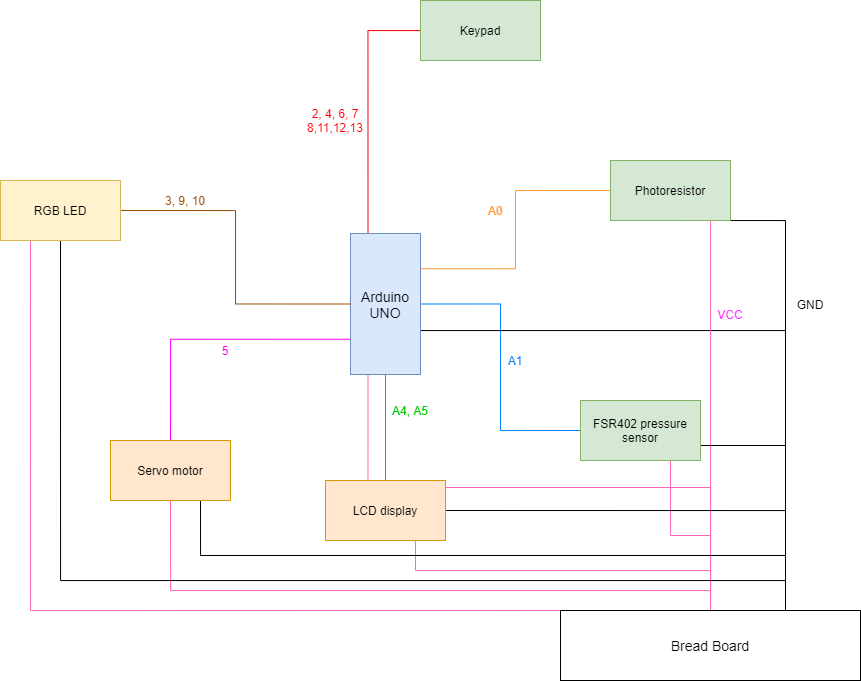

The diagram above was exported from draw.io. Its source (the exported page's mxGraphModel, read from the mxfile embedded in the PNG):
<mxGraphModel dx="1221" dy="645" grid="1" gridSize="10" guides="1" tooltips="1" connect="1" arrows="0" fold="1" page="1" pageScale="1" pageWidth="1169" pageHeight="827" math="0" shadow="0">
  <root>
    <mxCell id="0" />
    <mxCell id="1" parent="0" />
    <mxCell id="CZf1cjjdS-GejN4nDbSF-3" style="rounded=0;orthogonalLoop=1;jettySize=auto;html=1;exitX=0.25;exitY=0;exitDx=0;exitDy=0;entryX=0;entryY=0.25;entryDx=0;entryDy=0;startArrow=none;startFill=0;edgeStyle=orthogonalEdgeStyle;endArrow=none;endFill=0;strokeColor=#FF0000;" edge="1" parent="1" source="CZf1cjjdS-GejN4nDbSF-1" target="CZf1cjjdS-GejN4nDbSF-2">
      <mxGeometry relative="1" as="geometry">
        <Array as="points">
          <mxPoint x="567" y="140" />
          <mxPoint x="620" y="140" />
        </Array>
      </mxGeometry>
    </mxCell>
    <mxCell id="CZf1cjjdS-GejN4nDbSF-6" style="edgeStyle=orthogonalEdgeStyle;rounded=0;orthogonalLoop=1;jettySize=auto;html=1;exitX=1;exitY=0.25;exitDx=0;exitDy=0;entryX=0;entryY=0.5;entryDx=0;entryDy=0;startArrow=none;startFill=0;endArrow=none;endFill=0;strokeColor=#FF9933;" edge="1" parent="1" source="CZf1cjjdS-GejN4nDbSF-1" target="CZf1cjjdS-GejN4nDbSF-5">
      <mxGeometry relative="1" as="geometry" />
    </mxCell>
    <mxCell id="CZf1cjjdS-GejN4nDbSF-10" style="edgeStyle=orthogonalEdgeStyle;rounded=0;orthogonalLoop=1;jettySize=auto;html=1;exitX=1;exitY=0.5;exitDx=0;exitDy=0;entryX=0;entryY=0.5;entryDx=0;entryDy=0;startArrow=none;startFill=0;endArrow=none;endFill=0;strokeColor=#007FFF;" edge="1" parent="1" source="CZf1cjjdS-GejN4nDbSF-1" target="CZf1cjjdS-GejN4nDbSF-8">
      <mxGeometry relative="1" as="geometry" />
    </mxCell>
    <mxCell id="CZf1cjjdS-GejN4nDbSF-13" style="edgeStyle=orthogonalEdgeStyle;rounded=0;orthogonalLoop=1;jettySize=auto;html=1;exitX=0.5;exitY=1;exitDx=0;exitDy=0;entryX=0.5;entryY=0;entryDx=0;entryDy=0;startArrow=none;startFill=0;endArrow=none;endFill=0;strokeColor=#00CC00;" edge="1" parent="1" source="CZf1cjjdS-GejN4nDbSF-1" target="CZf1cjjdS-GejN4nDbSF-12">
      <mxGeometry relative="1" as="geometry" />
    </mxCell>
    <mxCell id="CZf1cjjdS-GejN4nDbSF-15" style="edgeStyle=orthogonalEdgeStyle;rounded=0;orthogonalLoop=1;jettySize=auto;html=1;exitX=0;exitY=0.75;exitDx=0;exitDy=0;entryX=0.5;entryY=0;entryDx=0;entryDy=0;startArrow=none;startFill=0;endArrow=none;endFill=0;strokeColor=#FF00FF;" edge="1" parent="1" source="CZf1cjjdS-GejN4nDbSF-1" target="CZf1cjjdS-GejN4nDbSF-14">
      <mxGeometry relative="1" as="geometry" />
    </mxCell>
    <mxCell id="CZf1cjjdS-GejN4nDbSF-37" style="edgeStyle=orthogonalEdgeStyle;rounded=0;orthogonalLoop=1;jettySize=auto;html=1;exitX=0.25;exitY=1;exitDx=0;exitDy=0;startArrow=none;startFill=0;endArrow=none;endFill=0;strokeColor=#FF66B3;" edge="1" parent="1" source="CZf1cjjdS-GejN4nDbSF-1">
      <mxGeometry relative="1" as="geometry">
        <mxPoint x="910" y="710" as="targetPoint" />
      </mxGeometry>
    </mxCell>
    <mxCell id="CZf1cjjdS-GejN4nDbSF-38" style="edgeStyle=orthogonalEdgeStyle;rounded=0;orthogonalLoop=1;jettySize=auto;html=1;exitX=0.75;exitY=1;exitDx=0;exitDy=0;entryX=0.75;entryY=0;entryDx=0;entryDy=0;startArrow=none;startFill=0;endArrow=none;endFill=0;" edge="1" parent="1" source="CZf1cjjdS-GejN4nDbSF-1" target="CZf1cjjdS-GejN4nDbSF-21">
      <mxGeometry relative="1" as="geometry">
        <Array as="points">
          <mxPoint x="603" y="440" />
          <mxPoint x="985" y="440" />
        </Array>
      </mxGeometry>
    </mxCell>
    <mxCell id="CZf1cjjdS-GejN4nDbSF-1" value="&lt;font style=&quot;font-size: 14px&quot;&gt;Arduino UNO&lt;/font&gt;" style="rounded=0;whiteSpace=wrap;html=1;fillColor=#dae8fc;strokeColor=#6c8ebf;" vertex="1" parent="1">
      <mxGeometry x="550" y="343" width="70" height="141" as="geometry" />
    </mxCell>
    <mxCell id="CZf1cjjdS-GejN4nDbSF-2" value="Keypad" style="rounded=0;whiteSpace=wrap;html=1;fillColor=#d5e8d4;strokeColor=#82b366;" vertex="1" parent="1">
      <mxGeometry x="620" y="110" width="120" height="60" as="geometry" />
    </mxCell>
    <mxCell id="CZf1cjjdS-GejN4nDbSF-4" value="&lt;font color=&quot;#ff0000&quot;&gt;2, 4, 6, 7&lt;br&gt;8,11,12,13&lt;/font&gt;" style="text;html=1;strokeColor=none;fillColor=none;align=center;verticalAlign=middle;whiteSpace=wrap;rounded=0;" vertex="1" parent="1">
      <mxGeometry x="500" y="220" width="70" height="20" as="geometry" />
    </mxCell>
    <mxCell id="CZf1cjjdS-GejN4nDbSF-22" style="edgeStyle=orthogonalEdgeStyle;rounded=0;orthogonalLoop=1;jettySize=auto;html=1;exitX=0.75;exitY=1;exitDx=0;exitDy=0;entryX=0.75;entryY=0;entryDx=0;entryDy=0;startArrow=none;startFill=0;endArrow=none;endFill=0;" edge="1" parent="1" source="CZf1cjjdS-GejN4nDbSF-5" target="CZf1cjjdS-GejN4nDbSF-21">
      <mxGeometry relative="1" as="geometry">
        <Array as="points">
          <mxPoint x="985" y="330" />
        </Array>
      </mxGeometry>
    </mxCell>
    <mxCell id="CZf1cjjdS-GejN4nDbSF-31" style="edgeStyle=orthogonalEdgeStyle;rounded=0;orthogonalLoop=1;jettySize=auto;html=1;exitX=0.5;exitY=1;exitDx=0;exitDy=0;startArrow=none;startFill=0;endArrow=none;endFill=0;strokeColor=#FF66B3;" edge="1" parent="1" source="CZf1cjjdS-GejN4nDbSF-5" target="CZf1cjjdS-GejN4nDbSF-21">
      <mxGeometry relative="1" as="geometry">
        <Array as="points">
          <mxPoint x="910" y="330" />
        </Array>
      </mxGeometry>
    </mxCell>
    <mxCell id="CZf1cjjdS-GejN4nDbSF-5" value="Photoresistor" style="rounded=0;whiteSpace=wrap;html=1;fillColor=#d5e8d4;strokeColor=#82b366;" vertex="1" parent="1">
      <mxGeometry x="810" y="270" width="120" height="60" as="geometry" />
    </mxCell>
    <mxCell id="CZf1cjjdS-GejN4nDbSF-7" value="&lt;font color=&quot;#ff9933&quot;&gt;A0&lt;/font&gt;" style="text;html=1;strokeColor=none;fillColor=none;align=center;verticalAlign=middle;whiteSpace=wrap;rounded=0;" vertex="1" parent="1">
      <mxGeometry x="660" y="310" width="70" height="20" as="geometry" />
    </mxCell>
    <mxCell id="CZf1cjjdS-GejN4nDbSF-26" style="edgeStyle=orthogonalEdgeStyle;rounded=0;orthogonalLoop=1;jettySize=auto;html=1;exitX=1;exitY=0.75;exitDx=0;exitDy=0;entryX=0.75;entryY=0;entryDx=0;entryDy=0;startArrow=none;startFill=0;endArrow=none;endFill=0;" edge="1" parent="1" source="CZf1cjjdS-GejN4nDbSF-8" target="CZf1cjjdS-GejN4nDbSF-21">
      <mxGeometry relative="1" as="geometry" />
    </mxCell>
    <mxCell id="CZf1cjjdS-GejN4nDbSF-32" style="edgeStyle=orthogonalEdgeStyle;rounded=0;orthogonalLoop=1;jettySize=auto;html=1;exitX=0.75;exitY=1;exitDx=0;exitDy=0;entryX=0.5;entryY=0;entryDx=0;entryDy=0;startArrow=none;startFill=0;endArrow=none;endFill=0;strokeColor=#FF66B3;" edge="1" parent="1" source="CZf1cjjdS-GejN4nDbSF-8" target="CZf1cjjdS-GejN4nDbSF-21">
      <mxGeometry relative="1" as="geometry" />
    </mxCell>
    <mxCell id="CZf1cjjdS-GejN4nDbSF-8" value="FSR402 pressure sensor" style="rounded=0;whiteSpace=wrap;html=1;fillColor=#d5e8d4;strokeColor=#82b366;" vertex="1" parent="1">
      <mxGeometry x="780" y="510" width="120" height="60" as="geometry" />
    </mxCell>
    <mxCell id="CZf1cjjdS-GejN4nDbSF-11" value="&lt;font color=&quot;#007fff&quot;&gt;A1&lt;/font&gt;" style="text;html=1;strokeColor=none;fillColor=none;align=center;verticalAlign=middle;whiteSpace=wrap;rounded=0;" vertex="1" parent="1">
      <mxGeometry x="680" y="460" width="70" height="20" as="geometry" />
    </mxCell>
    <mxCell id="CZf1cjjdS-GejN4nDbSF-25" style="edgeStyle=orthogonalEdgeStyle;rounded=0;orthogonalLoop=1;jettySize=auto;html=1;exitX=1;exitY=0.5;exitDx=0;exitDy=0;entryX=0.75;entryY=0;entryDx=0;entryDy=0;startArrow=none;startFill=0;endArrow=none;endFill=0;" edge="1" parent="1" source="CZf1cjjdS-GejN4nDbSF-12" target="CZf1cjjdS-GejN4nDbSF-21">
      <mxGeometry relative="1" as="geometry" />
    </mxCell>
    <mxCell id="CZf1cjjdS-GejN4nDbSF-33" style="edgeStyle=orthogonalEdgeStyle;rounded=0;orthogonalLoop=1;jettySize=auto;html=1;exitX=0.75;exitY=1;exitDx=0;exitDy=0;startArrow=none;startFill=0;endArrow=none;endFill=0;strokeColor=#FF66B3;" edge="1" parent="1" source="CZf1cjjdS-GejN4nDbSF-12">
      <mxGeometry relative="1" as="geometry">
        <mxPoint x="910" y="710" as="targetPoint" />
      </mxGeometry>
    </mxCell>
    <mxCell id="CZf1cjjdS-GejN4nDbSF-12" value="LCD display" style="rounded=0;whiteSpace=wrap;html=1;fillColor=#ffe6cc;strokeColor=#d79b00;" vertex="1" parent="1">
      <mxGeometry x="525" y="590" width="120" height="60" as="geometry" />
    </mxCell>
    <mxCell id="CZf1cjjdS-GejN4nDbSF-27" style="edgeStyle=orthogonalEdgeStyle;rounded=0;orthogonalLoop=1;jettySize=auto;html=1;exitX=0.75;exitY=1;exitDx=0;exitDy=0;entryX=0.75;entryY=0;entryDx=0;entryDy=0;startArrow=none;startFill=0;endArrow=none;endFill=0;" edge="1" parent="1" source="CZf1cjjdS-GejN4nDbSF-14" target="CZf1cjjdS-GejN4nDbSF-21">
      <mxGeometry relative="1" as="geometry" />
    </mxCell>
    <mxCell id="CZf1cjjdS-GejN4nDbSF-34" style="edgeStyle=orthogonalEdgeStyle;rounded=0;orthogonalLoop=1;jettySize=auto;html=1;exitX=0.5;exitY=1;exitDx=0;exitDy=0;entryX=0.5;entryY=0;entryDx=0;entryDy=0;startArrow=none;startFill=0;endArrow=none;endFill=0;strokeColor=#FF66B3;" edge="1" parent="1" source="CZf1cjjdS-GejN4nDbSF-14" target="CZf1cjjdS-GejN4nDbSF-21">
      <mxGeometry relative="1" as="geometry">
        <Array as="points">
          <mxPoint x="370" y="700" />
          <mxPoint x="910" y="700" />
        </Array>
      </mxGeometry>
    </mxCell>
    <mxCell id="CZf1cjjdS-GejN4nDbSF-14" value="Servo motor" style="rounded=0;whiteSpace=wrap;html=1;fillColor=#ffe6cc;strokeColor=#d79b00;" vertex="1" parent="1">
      <mxGeometry x="310" y="550" width="120" height="60" as="geometry" />
    </mxCell>
    <mxCell id="CZf1cjjdS-GejN4nDbSF-17" style="edgeStyle=orthogonalEdgeStyle;rounded=0;orthogonalLoop=1;jettySize=auto;html=1;exitX=1;exitY=0.5;exitDx=0;exitDy=0;entryX=0;entryY=0.5;entryDx=0;entryDy=0;startArrow=none;startFill=0;endArrow=none;endFill=0;strokeColor=#994C00;" edge="1" parent="1" source="CZf1cjjdS-GejN4nDbSF-16" target="CZf1cjjdS-GejN4nDbSF-1">
      <mxGeometry relative="1" as="geometry" />
    </mxCell>
    <mxCell id="CZf1cjjdS-GejN4nDbSF-28" style="edgeStyle=orthogonalEdgeStyle;rounded=0;orthogonalLoop=1;jettySize=auto;html=1;exitX=0.5;exitY=1;exitDx=0;exitDy=0;entryX=0.75;entryY=0;entryDx=0;entryDy=0;startArrow=none;startFill=0;endArrow=none;endFill=0;" edge="1" parent="1" source="CZf1cjjdS-GejN4nDbSF-16" target="CZf1cjjdS-GejN4nDbSF-21">
      <mxGeometry relative="1" as="geometry">
        <Array as="points">
          <mxPoint x="260" y="690" />
          <mxPoint x="985" y="690" />
        </Array>
      </mxGeometry>
    </mxCell>
    <mxCell id="CZf1cjjdS-GejN4nDbSF-35" style="edgeStyle=orthogonalEdgeStyle;rounded=0;orthogonalLoop=1;jettySize=auto;html=1;exitX=0.25;exitY=1;exitDx=0;exitDy=0;startArrow=none;startFill=0;endArrow=none;endFill=0;strokeColor=#FF66B3;" edge="1" parent="1" source="CZf1cjjdS-GejN4nDbSF-16">
      <mxGeometry relative="1" as="geometry">
        <mxPoint x="910" y="720" as="targetPoint" />
        <Array as="points">
          <mxPoint x="230" y="720" />
        </Array>
      </mxGeometry>
    </mxCell>
    <mxCell id="CZf1cjjdS-GejN4nDbSF-16" value="RGB LED" style="rounded=0;whiteSpace=wrap;html=1;fillColor=#fff2cc;strokeColor=#d6b656;" vertex="1" parent="1">
      <mxGeometry x="200" y="290" width="120" height="60" as="geometry" />
    </mxCell>
    <mxCell id="CZf1cjjdS-GejN4nDbSF-18" value="&lt;font color=&quot;#994c00&quot;&gt;3, 9, 10&lt;/font&gt;" style="text;html=1;strokeColor=none;fillColor=none;align=center;verticalAlign=middle;whiteSpace=wrap;rounded=0;" vertex="1" parent="1">
      <mxGeometry x="350" y="300" width="70" height="20" as="geometry" />
    </mxCell>
    <mxCell id="CZf1cjjdS-GejN4nDbSF-19" value="&lt;font color=&quot;#ff00ff&quot;&gt;5&lt;/font&gt;" style="text;html=1;strokeColor=none;fillColor=none;align=center;verticalAlign=middle;whiteSpace=wrap;rounded=0;" vertex="1" parent="1">
      <mxGeometry x="390" y="450" width="70" height="20" as="geometry" />
    </mxCell>
    <mxCell id="CZf1cjjdS-GejN4nDbSF-20" value="&lt;font color=&quot;#00cc00&quot;&gt;A4, A5&lt;/font&gt;" style="text;html=1;strokeColor=none;fillColor=none;align=center;verticalAlign=middle;whiteSpace=wrap;rounded=0;" vertex="1" parent="1">
      <mxGeometry x="575" y="510" width="70" height="20" as="geometry" />
    </mxCell>
    <mxCell id="CZf1cjjdS-GejN4nDbSF-21" value="&lt;font style=&quot;font-size: 14px&quot;&gt;Bread Board&lt;/font&gt;" style="rounded=0;whiteSpace=wrap;html=1;fillColor=#ffffff;" vertex="1" parent="1">
      <mxGeometry x="760" y="720" width="300" height="70" as="geometry" />
    </mxCell>
    <mxCell id="CZf1cjjdS-GejN4nDbSF-30" value="GND" style="text;html=1;strokeColor=none;fillColor=none;align=center;verticalAlign=middle;whiteSpace=wrap;rounded=0;" vertex="1" parent="1">
      <mxGeometry x="990" y="404" width="40" height="20" as="geometry" />
    </mxCell>
    <mxCell id="CZf1cjjdS-GejN4nDbSF-36" value="&lt;font color=&quot;#ff33ff&quot;&gt;VCC&lt;/font&gt;" style="text;html=1;strokeColor=none;fillColor=none;align=center;verticalAlign=middle;whiteSpace=wrap;rounded=0;" vertex="1" parent="1">
      <mxGeometry x="910" y="414" width="40" height="20" as="geometry" />
    </mxCell>
  </root>
</mxGraphModel>